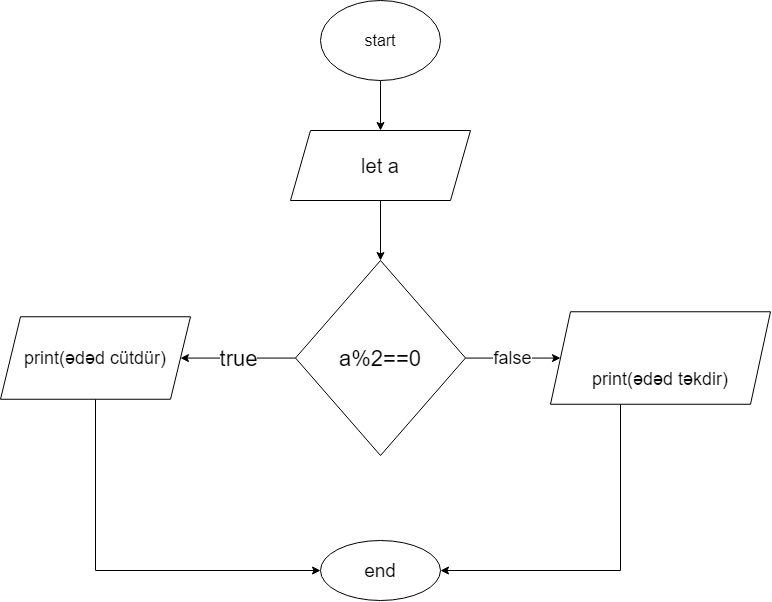

The diagram above was exported from draw.io. Its source (the exported page's mxGraphModel, read from the mxfile embedded in the PNG):
<mxGraphModel dx="1974" dy="831" grid="1" gridSize="10" guides="1" tooltips="1" connect="1" arrows="1" fold="1" page="0" pageScale="1" pageWidth="827" pageHeight="1169" math="0" shadow="0">
  <root>
    <mxCell id="0" />
    <mxCell id="1" parent="0" />
    <mxCell id="6ngHJ81IJdDQapjpKTlR-3" value="" style="edgeStyle=orthogonalEdgeStyle;rounded=0;orthogonalLoop=1;jettySize=auto;html=1;fontSize=16;" parent="1" source="6ngHJ81IJdDQapjpKTlR-1" target="6ngHJ81IJdDQapjpKTlR-2" edge="1">
      <mxGeometry relative="1" as="geometry" />
    </mxCell>
    <mxCell id="6ngHJ81IJdDQapjpKTlR-1" value="&lt;font style=&quot;font-size: 16px&quot;&gt;start&lt;/font&gt;" style="ellipse;whiteSpace=wrap;html=1;" parent="1" vertex="1">
      <mxGeometry x="240" y="60" width="120" height="80" as="geometry" />
    </mxCell>
    <mxCell id="qF4u-0H7fctBEpzcb_AZ-21" value="" style="edgeStyle=orthogonalEdgeStyle;rounded=0;orthogonalLoop=1;jettySize=auto;html=1;fontSize=19;" edge="1" parent="1" source="6ngHJ81IJdDQapjpKTlR-2" target="qF4u-0H7fctBEpzcb_AZ-20">
      <mxGeometry relative="1" as="geometry" />
    </mxCell>
    <mxCell id="6ngHJ81IJdDQapjpKTlR-2" value="&lt;span style=&quot;font-size: 20px&quot;&gt;let a&lt;/span&gt;" style="shape=parallelogram;perimeter=parallelogramPerimeter;whiteSpace=wrap;html=1;fixedSize=1;" parent="1" vertex="1">
      <mxGeometry x="210" y="190" width="180" height="70" as="geometry" />
    </mxCell>
    <mxCell id="qF4u-0H7fctBEpzcb_AZ-18" value="&lt;font style=&quot;font-size: 19px&quot;&gt;end&lt;/font&gt;" style="ellipse;whiteSpace=wrap;html=1;" vertex="1" parent="1">
      <mxGeometry x="240" y="600" width="120" height="60" as="geometry" />
    </mxCell>
    <mxCell id="qF4u-0H7fctBEpzcb_AZ-23" value="true" style="edgeStyle=orthogonalEdgeStyle;rounded=0;orthogonalLoop=1;jettySize=auto;html=1;fontSize=22;" edge="1" parent="1" source="qF4u-0H7fctBEpzcb_AZ-20" target="qF4u-0H7fctBEpzcb_AZ-22">
      <mxGeometry relative="1" as="geometry" />
    </mxCell>
    <mxCell id="qF4u-0H7fctBEpzcb_AZ-25" value="false" style="edgeStyle=orthogonalEdgeStyle;rounded=0;orthogonalLoop=1;jettySize=auto;html=1;fontSize=18;" edge="1" parent="1" source="qF4u-0H7fctBEpzcb_AZ-20" target="qF4u-0H7fctBEpzcb_AZ-24">
      <mxGeometry relative="1" as="geometry" />
    </mxCell>
    <mxCell id="qF4u-0H7fctBEpzcb_AZ-20" value="&lt;font style=&quot;font-size: 22px&quot;&gt;a%2==0&lt;/font&gt;" style="rhombus;whiteSpace=wrap;html=1;" vertex="1" parent="1">
      <mxGeometry x="215" y="320" width="170" height="195" as="geometry" />
    </mxCell>
    <mxCell id="qF4u-0H7fctBEpzcb_AZ-26" style="edgeStyle=orthogonalEdgeStyle;rounded=0;orthogonalLoop=1;jettySize=auto;html=1;fontSize=18;" edge="1" parent="1" source="qF4u-0H7fctBEpzcb_AZ-22" target="qF4u-0H7fctBEpzcb_AZ-18">
      <mxGeometry relative="1" as="geometry">
        <Array as="points">
          <mxPoint x="15" y="630" />
        </Array>
      </mxGeometry>
    </mxCell>
    <mxCell id="qF4u-0H7fctBEpzcb_AZ-22" value="&lt;font style=&quot;font-size: 18px&quot;&gt;print(ədəd cütdür)&lt;/font&gt;" style="shape=parallelogram;perimeter=parallelogramPerimeter;whiteSpace=wrap;html=1;fixedSize=1;" vertex="1" parent="1">
      <mxGeometry x="-80" y="376.25" width="190" height="82.5" as="geometry" />
    </mxCell>
    <mxCell id="qF4u-0H7fctBEpzcb_AZ-27" style="edgeStyle=orthogonalEdgeStyle;rounded=0;orthogonalLoop=1;jettySize=auto;html=1;fontSize=18;" edge="1" parent="1" source="qF4u-0H7fctBEpzcb_AZ-24" target="qF4u-0H7fctBEpzcb_AZ-18">
      <mxGeometry relative="1" as="geometry">
        <Array as="points">
          <mxPoint x="540" y="630" />
        </Array>
      </mxGeometry>
    </mxCell>
    <mxCell id="qF4u-0H7fctBEpzcb_AZ-24" value="&lt;font style=&quot;font-size: 18px&quot;&gt;&lt;br&gt;&lt;br&gt;&lt;span style=&quot;color: rgb(0 , 0 , 0) ; font-family: &amp;#34;helvetica&amp;#34; ; font-style: normal ; font-weight: 400 ; letter-spacing: normal ; text-align: center ; text-indent: 0px ; text-transform: none ; word-spacing: 0px ; background-color: rgb(255 , 255 , 255) ; display: inline ; float: none&quot;&gt;print(ədəd təkdir)&lt;/span&gt;&lt;br&gt;&lt;/font&gt;" style="shape=parallelogram;perimeter=parallelogramPerimeter;whiteSpace=wrap;html=1;fixedSize=1;" vertex="1" parent="1">
      <mxGeometry x="470" y="371.25" width="220" height="92.5" as="geometry" />
    </mxCell>
  </root>
</mxGraphModel>